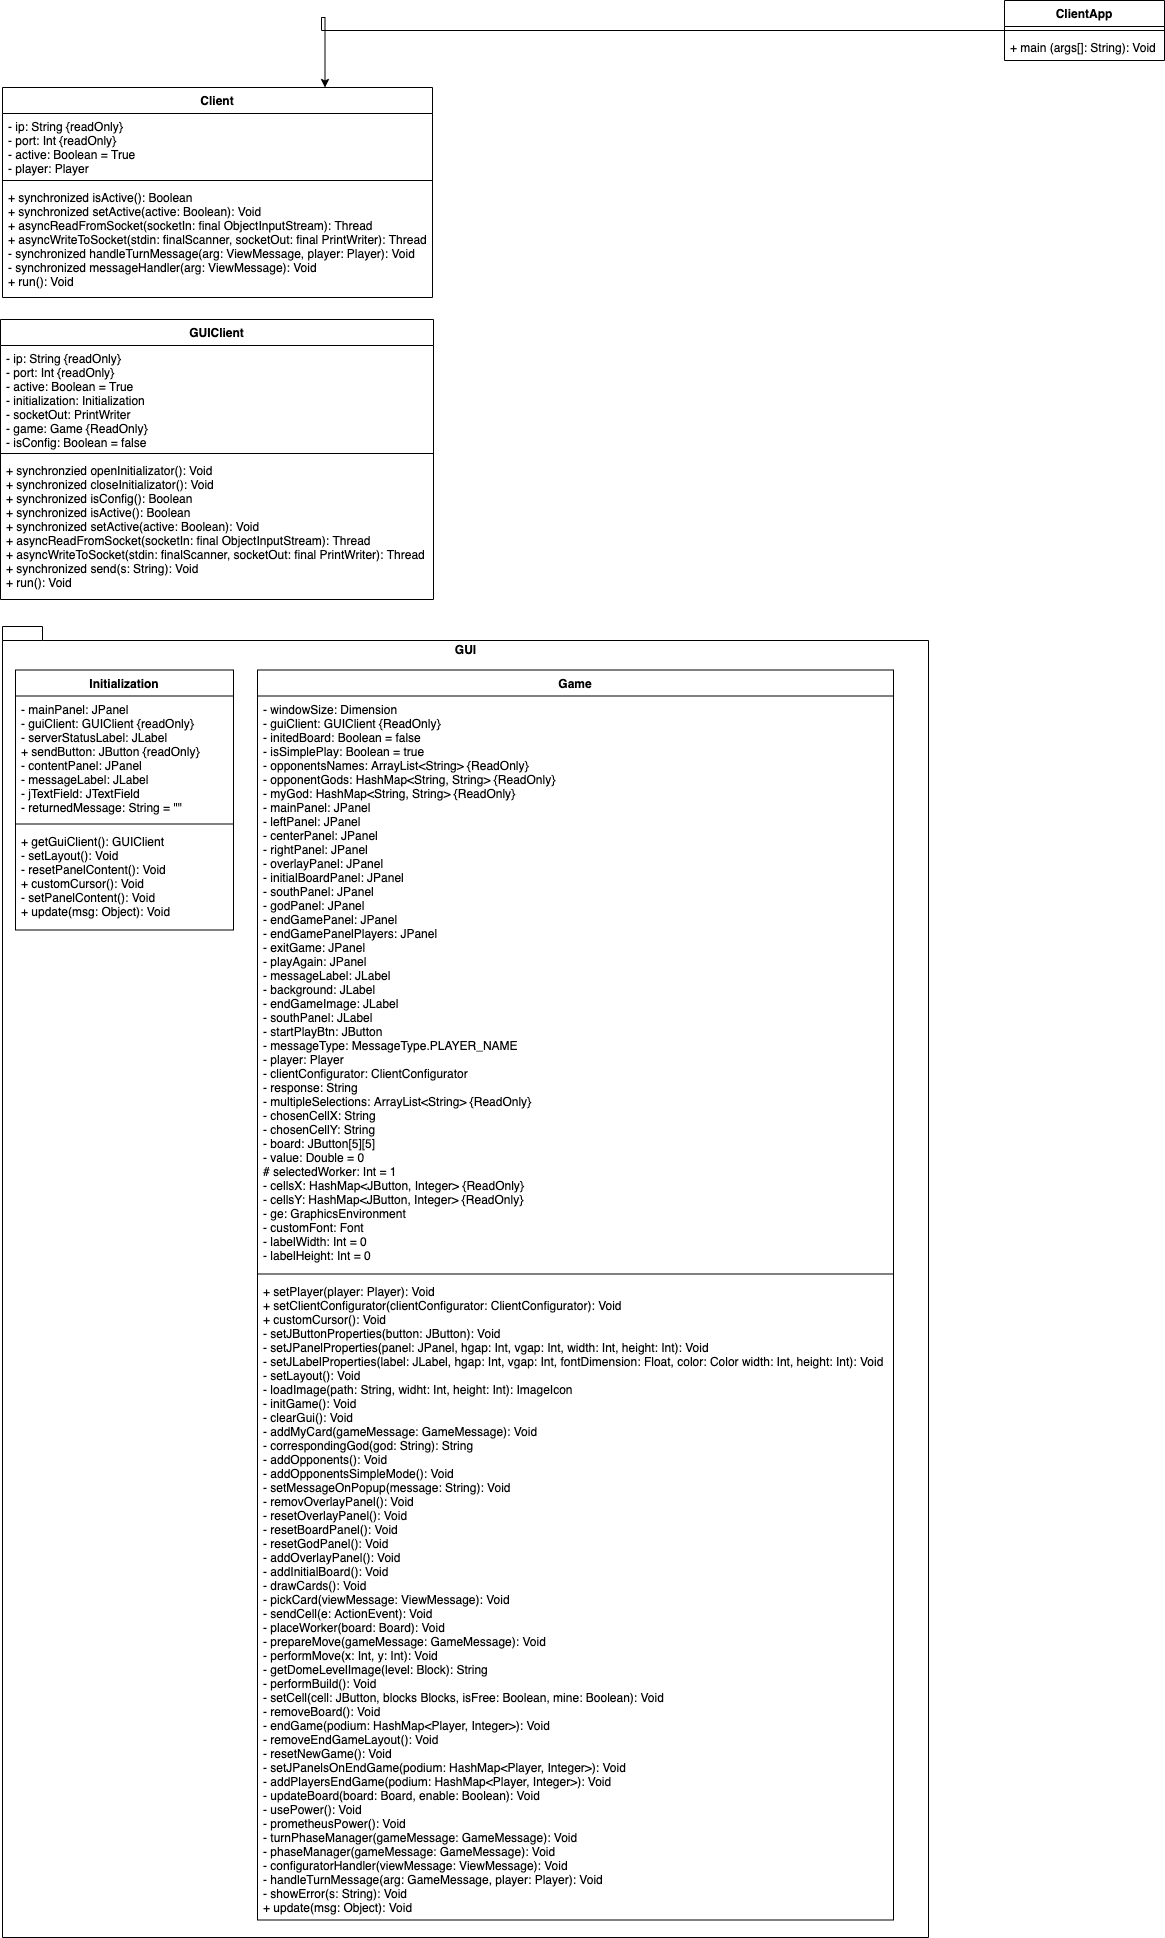

The diagram above was exported from draw.io. Its source (the exported page's mxGraphModel, read from the mxfile embedded in the PNG):
<mxGraphModel dx="3080" dy="806" grid="1" gridSize="10" guides="1" tooltips="1" connect="1" arrows="1" fold="1" page="1" pageScale="1" pageWidth="827" pageHeight="1169" math="0" shadow="0">
  <root>
    <mxCell id="0" />
    <mxCell id="1" parent="0" />
    <mxCell id="AcG8oDwXI4GhHDoq8L_N-33" value="Client" style="swimlane;fontStyle=1;align=center;verticalAlign=top;childLayout=stackLayout;horizontal=1;startSize=26;horizontalStack=0;resizeParent=1;resizeParentMax=0;resizeLast=0;collapsible=1;marginBottom=0;" parent="1" vertex="1">
      <mxGeometry x="-1268" y="1060" width="430" height="210" as="geometry" />
    </mxCell>
    <mxCell id="AcG8oDwXI4GhHDoq8L_N-34" value="- ip: String {readOnly}&#10;- port: Int {readOnly}&#10;- active: Boolean = True&#10;- player: Player" style="text;strokeColor=none;fillColor=none;align=left;verticalAlign=top;spacingLeft=4;spacingRight=4;overflow=hidden;rotatable=0;points=[[0,0.5],[1,0.5]];portConstraint=eastwest;" parent="AcG8oDwXI4GhHDoq8L_N-33" vertex="1">
      <mxGeometry y="26" width="430" height="63" as="geometry" />
    </mxCell>
    <mxCell id="AcG8oDwXI4GhHDoq8L_N-35" value="" style="line;strokeWidth=1;fillColor=none;align=left;verticalAlign=middle;spacingTop=-1;spacingLeft=3;spacingRight=3;rotatable=0;labelPosition=right;points=[];portConstraint=eastwest;" parent="AcG8oDwXI4GhHDoq8L_N-33" vertex="1">
      <mxGeometry y="89" width="430" height="8" as="geometry" />
    </mxCell>
    <mxCell id="AcG8oDwXI4GhHDoq8L_N-36" value="+ synchronized isActive(): Boolean&#10;+ synchronized setActive(active: Boolean): Void&#10;+ asyncReadFromSocket(socketIn: final ObjectInputStream): Thread&#10;+ asyncWriteToSocket(stdin: finalScanner, socketOut: final PrintWriter): Thread&#10;- synchronized handleTurnMessage(arg: ViewMessage, player: Player): Void&#10;- synchronized messageHandler(arg: ViewMessage): Void&#10;+ run(): Void" style="text;strokeColor=none;fillColor=none;align=left;verticalAlign=top;spacingLeft=4;spacingRight=4;overflow=hidden;rotatable=0;points=[[0,0.5],[1,0.5]];portConstraint=eastwest;" parent="AcG8oDwXI4GhHDoq8L_N-33" vertex="1">
      <mxGeometry y="97" width="430" height="113" as="geometry" />
    </mxCell>
    <mxCell id="AcG8oDwXI4GhHDoq8L_N-23" value="GUI" style="shape=folder;fontStyle=1;spacingTop=10;tabWidth=40;tabHeight=14;tabPosition=left;html=1;verticalAlign=top;" parent="1" vertex="1">
      <mxGeometry x="-1268" y="1599" width="926" height="1311" as="geometry" />
    </mxCell>
    <mxCell id="AcG8oDwXI4GhHDoq8L_N-24" style="edgeStyle=orthogonalEdgeStyle;rounded=0;orthogonalLoop=1;jettySize=auto;html=1;entryX=0.75;entryY=0;entryDx=0;entryDy=0;" parent="1" source="AcG8oDwXI4GhHDoq8L_N-49" target="AcG8oDwXI4GhHDoq8L_N-33" edge="1">
      <mxGeometry relative="1" as="geometry">
        <mxPoint x="-186" y="973" as="sourcePoint" />
        <Array as="points">
          <mxPoint x="-949" y="1003" />
          <mxPoint x="-949" y="990" />
          <mxPoint x="-945" y="990" />
        </Array>
      </mxGeometry>
    </mxCell>
    <mxCell id="AcG8oDwXI4GhHDoq8L_N-25" value="" style="resizable=0;html=1;align=left;verticalAlign=bottom;labelBackgroundColor=#ffffff;fontSize=10;" parent="1" connectable="0" vertex="1">
      <mxGeometry x="-837" y="1359" as="geometry" />
    </mxCell>
    <mxCell id="AcG8oDwXI4GhHDoq8L_N-26" value="" style="resizable=0;html=1;align=left;verticalAlign=bottom;labelBackgroundColor=#ffffff;fontSize=10;" parent="1" connectable="0" vertex="1">
      <mxGeometry x="-377" y="1703" as="geometry" />
    </mxCell>
    <mxCell id="AcG8oDwXI4GhHDoq8L_N-27" value="" style="resizable=0;html=1;align=left;verticalAlign=bottom;labelBackgroundColor=#ffffff;fontSize=10;" parent="1" connectable="0" vertex="1">
      <mxGeometry x="-1143" y="1668.5" as="geometry" />
    </mxCell>
    <mxCell id="AcG8oDwXI4GhHDoq8L_N-37" value="GUIClient" style="swimlane;fontStyle=1;align=center;verticalAlign=top;childLayout=stackLayout;horizontal=1;startSize=26;horizontalStack=0;resizeParent=1;resizeParentMax=0;resizeLast=0;collapsible=1;marginBottom=0;" parent="1" vertex="1">
      <mxGeometry x="-1270" y="1292" width="433" height="280" as="geometry" />
    </mxCell>
    <mxCell id="AcG8oDwXI4GhHDoq8L_N-38" value="- ip: String {readOnly}&#10;- port: Int {readOnly}&#10;- active: Boolean = True&#10;- initialization: Initialization&#10;- socketOut: PrintWriter&#10;- game: Game {ReadOnly}&#10;- isConfig: Boolean = false" style="text;strokeColor=none;fillColor=none;align=left;verticalAlign=top;spacingLeft=4;spacingRight=4;overflow=hidden;rotatable=0;points=[[0,0.5],[1,0.5]];portConstraint=eastwest;" parent="AcG8oDwXI4GhHDoq8L_N-37" vertex="1">
      <mxGeometry y="26" width="433" height="104" as="geometry" />
    </mxCell>
    <mxCell id="AcG8oDwXI4GhHDoq8L_N-39" value="" style="line;strokeWidth=1;fillColor=none;align=left;verticalAlign=middle;spacingTop=-1;spacingLeft=3;spacingRight=3;rotatable=0;labelPosition=right;points=[];portConstraint=eastwest;" parent="AcG8oDwXI4GhHDoq8L_N-37" vertex="1">
      <mxGeometry y="130" width="433" height="8" as="geometry" />
    </mxCell>
    <mxCell id="AcG8oDwXI4GhHDoq8L_N-40" value="+ synchronzied openInitializator(): Void&#10;+ synchronized closeInitializator(): Void&#10;+ synchronized isConfig(): Boolean&#10;+ synchronized isActive(): Boolean&#10;+ synchronized setActive(active: Boolean): Void&#10;+ asyncReadFromSocket(socketIn: final ObjectInputStream): Thread&#10;+ asyncWriteToSocket(stdin: finalScanner, socketOut: final PrintWriter): Thread&#10;+ synchronized send(s: String): Void&#10;+ run(): Void" style="text;strokeColor=none;fillColor=none;align=left;verticalAlign=top;spacingLeft=4;spacingRight=4;overflow=hidden;rotatable=0;points=[[0,0.5],[1,0.5]];portConstraint=eastwest;" parent="AcG8oDwXI4GhHDoq8L_N-37" vertex="1">
      <mxGeometry y="138" width="433" height="142" as="geometry" />
    </mxCell>
    <mxCell id="AcG8oDwXI4GhHDoq8L_N-41" value="Game" style="swimlane;fontStyle=1;align=center;verticalAlign=top;childLayout=stackLayout;horizontal=1;startSize=26;horizontalStack=0;resizeParent=1;resizeParentMax=0;resizeLast=0;collapsible=1;marginBottom=0;" parent="1" vertex="1">
      <mxGeometry x="-1013" y="1642.5" width="636" height="1250" as="geometry" />
    </mxCell>
    <mxCell id="AcG8oDwXI4GhHDoq8L_N-42" value="- windowSize: Dimension&#10;- guiClient: GUIClient {ReadOnly}&#10;- initedBoard: Boolean = false&#10;- isSimplePlay: Boolean = true&#10;- opponentsNames: ArrayList&lt;String&gt; {ReadOnly}&#10;- opponentGods: HashMap&lt;String, String&gt; {ReadOnly}&#10;- myGod: HashMap&lt;String, String&gt; {ReadOnly}&#10;- mainPanel: JPanel&#10;- leftPanel: JPanel&#10;- centerPanel: JPanel&#10;- rightPanel: JPanel&#10;- overlayPanel: JPanel&#10;- initialBoardPanel: JPanel&#10;- southPanel: JPanel&#10;- godPanel: JPanel&#10;- endGamePanel: JPanel&#10;- endGamePanelPlayers: JPanel&#10;- exitGame: JPanel&#10;- playAgain: JPanel&#10;- messageLabel: JLabel&#10;- background: JLabel&#10;- endGameImage: JLabel&#10;- southPanel: JLabel&#10;- startPlayBtn: JButton&#10;- messageType: MessageType.PLAYER_NAME&#10;- player: Player&#10;- clientConfigurator: ClientConfigurator&#10;- response: String&#10;- multipleSelections: ArrayList&lt;String&gt; {ReadOnly}&#10;- chosenCellX: String&#10;- chosenCellY: String&#10;- board: JButton[5][5]&#10;- value: Double = 0&#10;# selectedWorker: Int = 1&#10;- cellsX: HashMap&lt;JButton, Integer&gt; {ReadOnly}&#10;- cellsY: HashMap&lt;JButton, Integer&gt; {ReadOnly}&#10;- ge: GraphicsEnvironment&#10;- customFont: Font&#10;- labelWidth: Int = 0&#10;- labelHeight: Int = 0" style="text;strokeColor=none;fillColor=none;align=left;verticalAlign=top;spacingLeft=4;spacingRight=4;overflow=hidden;rotatable=0;points=[[0,0.5],[1,0.5]];portConstraint=eastwest;" parent="AcG8oDwXI4GhHDoq8L_N-41" vertex="1">
      <mxGeometry y="26" width="636" height="574" as="geometry" />
    </mxCell>
    <mxCell id="AcG8oDwXI4GhHDoq8L_N-43" value="" style="line;strokeWidth=1;fillColor=none;align=left;verticalAlign=middle;spacingTop=-1;spacingLeft=3;spacingRight=3;rotatable=0;labelPosition=right;points=[];portConstraint=eastwest;" parent="AcG8oDwXI4GhHDoq8L_N-41" vertex="1">
      <mxGeometry y="600" width="636" height="8" as="geometry" />
    </mxCell>
    <mxCell id="AcG8oDwXI4GhHDoq8L_N-44" value="+ setPlayer(player: Player): Void&#10;+ setClientConfigurator(clientConfigurator: ClientConfigurator): Void&#10;+ customCursor(): Void&#10;- setJButtonProperties(button: JButton): Void&#10;- setJPanelProperties(panel: JPanel, hgap: Int, vgap: Int, width: Int, height: Int): Void&#10;- setJLabelProperties(label: JLabel, hgap: Int, vgap: Int, fontDimension: Float, color: Color width: Int, height: Int): Void&#10;- setLayout(): Void&#10;- loadImage(path: String, widht: Int, height: Int): ImageIcon&#10;- initGame(): Void&#10;- clearGui(): Void&#10;- addMyCard(gameMessage: GameMessage): Void&#10;- correspondingGod(god: String): String&#10;- addOpponents(): Void&#10;- addOpponentsSimpleMode(): Void&#10;- setMessageOnPopup(message: String): Void&#10;- removOverlayPanel(): Void&#10;- resetOverlayPanel(): Void&#10;- resetBoardPanel(): Void&#10;- resetGodPanel(): Void&#10;- addOverlayPanel(): Void&#10;- addInitialBoard(): Void&#10;- drawCards(): Void&#10;- pickCard(viewMessage: ViewMessage): Void&#10;- sendCell(e: ActionEvent): Void&#10;- placeWorker(board: Board): Void&#10;- prepareMove(gameMessage: GameMessage): Void&#10;- performMove(x: Int, y: Int): Void&#10;- getDomeLevelImage(level: Block): String&#10;- performBuild(): Void&#10;- setCell(cell: JButton, blocks Blocks, isFree: Boolean, mine: Boolean): Void&#10;- removeBoard(): Void&#10;- endGame(podium: HashMap&lt;Player, Integer&gt;): Void&#10;- removeEndGameLayout(): Void&#10;- resetNewGame(): Void&#10;- setJPanelsOnEndGame(podium: HashMap&lt;Player, Integer&gt;): Void&#10;- addPlayersEndGame(podium: HashMap&lt;Player, Integer&gt;): Void&#10;- updateBoard(board: Board, enable: Boolean): Void&#10;- usePower(): Void&#10;- prometheusPower(): Void&#10;- turnPhaseManager(gameMessage: GameMessage): Void&#10;- phaseManager(gameMessage: GameMessage): Void&#10;- configuratorHandler(viewMessage: ViewMessage): Void&#10;- handleTurnMessage(arg: GameMessage, player: Player): Void&#10;- showError(s: String): Void&#10;+ update(msg: Object): Void" style="text;strokeColor=none;fillColor=none;align=left;verticalAlign=top;spacingLeft=4;spacingRight=4;overflow=hidden;rotatable=0;points=[[0,0.5],[1,0.5]];portConstraint=eastwest;" parent="AcG8oDwXI4GhHDoq8L_N-41" vertex="1">
      <mxGeometry y="608" width="636" height="642" as="geometry" />
    </mxCell>
    <mxCell id="AcG8oDwXI4GhHDoq8L_N-45" value="Initialization" style="swimlane;fontStyle=1;align=center;verticalAlign=top;childLayout=stackLayout;horizontal=1;startSize=26;horizontalStack=0;resizeParent=1;resizeParentMax=0;resizeLast=0;collapsible=1;marginBottom=0;" parent="1" vertex="1">
      <mxGeometry x="-1255" y="1642.5" width="218" height="260" as="geometry" />
    </mxCell>
    <mxCell id="AcG8oDwXI4GhHDoq8L_N-46" value="- mainPanel: JPanel&#10;- guiClient: GUIClient {readOnly}&#10;- serverStatusLabel: JLabel&#10;+ sendButton: JButton {readOnly}&#10;- contentPanel: JPanel&#10;- messageLabel: JLabel&#10;- jTextField: JTextField&#10;- returnedMessage: String = &quot;&quot;" style="text;strokeColor=none;fillColor=none;align=left;verticalAlign=top;spacingLeft=4;spacingRight=4;overflow=hidden;rotatable=0;points=[[0,0.5],[1,0.5]];portConstraint=eastwest;" parent="AcG8oDwXI4GhHDoq8L_N-45" vertex="1">
      <mxGeometry y="26" width="218" height="124" as="geometry" />
    </mxCell>
    <mxCell id="AcG8oDwXI4GhHDoq8L_N-47" value="" style="line;strokeWidth=1;fillColor=none;align=left;verticalAlign=middle;spacingTop=-1;spacingLeft=3;spacingRight=3;rotatable=0;labelPosition=right;points=[];portConstraint=eastwest;" parent="AcG8oDwXI4GhHDoq8L_N-45" vertex="1">
      <mxGeometry y="150" width="218" height="8" as="geometry" />
    </mxCell>
    <mxCell id="AcG8oDwXI4GhHDoq8L_N-48" value="+ getGuiClient(): GUIClient&#10;- setLayout(): Void&#10;- resetPanelContent(): Void&#10;+ customCursor(): Void&#10;- setPanelContent(): Void&#10;+ update(msg: Object): Void" style="text;strokeColor=none;fillColor=none;align=left;verticalAlign=top;spacingLeft=4;spacingRight=4;overflow=hidden;rotatable=0;points=[[0,0.5],[1,0.5]];portConstraint=eastwest;" parent="AcG8oDwXI4GhHDoq8L_N-45" vertex="1">
      <mxGeometry y="158" width="218" height="102" as="geometry" />
    </mxCell>
    <mxCell id="AcG8oDwXI4GhHDoq8L_N-49" value="ClientApp" style="swimlane;fontStyle=1;align=center;verticalAlign=top;childLayout=stackLayout;horizontal=1;startSize=26;horizontalStack=0;resizeParent=1;resizeParentMax=0;resizeLast=0;collapsible=1;marginBottom=0;html=0;" parent="1" vertex="1">
      <mxGeometry x="-266" y="973" width="160" height="60" as="geometry" />
    </mxCell>
    <mxCell id="AcG8oDwXI4GhHDoq8L_N-50" value="" style="line;strokeWidth=1;fillColor=none;align=left;verticalAlign=middle;spacingTop=-1;spacingLeft=3;spacingRight=3;rotatable=0;labelPosition=right;points=[];portConstraint=eastwest;" parent="AcG8oDwXI4GhHDoq8L_N-49" vertex="1">
      <mxGeometry y="26" width="160" height="8" as="geometry" />
    </mxCell>
    <mxCell id="AcG8oDwXI4GhHDoq8L_N-51" value="+ main (args[]: String): Void" style="text;strokeColor=none;fillColor=none;align=left;verticalAlign=top;spacingLeft=4;spacingRight=4;overflow=hidden;rotatable=0;points=[[0,0.5],[1,0.5]];portConstraint=eastwest;" parent="AcG8oDwXI4GhHDoq8L_N-49" vertex="1">
      <mxGeometry y="34" width="160" height="26" as="geometry" />
    </mxCell>
  </root>
</mxGraphModel>